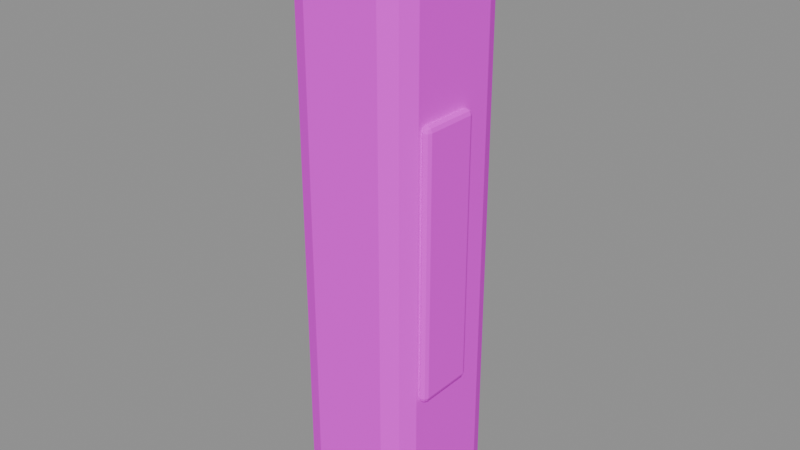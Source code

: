 # Source: vent.blend  (saved by Blender 5.2.45; exported with 4.5.12 LTS)
import bpy
from mathutils import Matrix  # noqa: F401  (used for matrix-valued properties, if any)

bpy.ops.wm.read_factory_settings(use_empty=True)
scene = bpy.context.scene
scene.name = 'Component_vent'

# ---- collections
col_sea_scene_tfh_vent = bpy.data.collections.new('SEA-SCENE-TFH-VENT'); scene.collection.children.link(col_sea_scene_tfh_vent)

# ---- images (referenced by path relative to the original .blend; pixels are not part of the script)
import os
ASSET_DIR = os.environ.get("B2B_ASSET_DIR", "")  # directory of the original .blend (textures are referenced by path, not embedded)
HERE = os.path.dirname(os.path.abspath(__file__))  # packed textures are extracted next to this script under _unpacked/

def load_image(name, relpath, width, height, colorspace="sRGB"):
    """Load a texture the original file referenced (path relative to the .blend, or extracted next to this script)."""
    p = next((c for c in (os.path.join(HERE, relpath), os.path.join(ASSET_DIR, relpath)) if relpath and os.path.exists(c)), "")
    if p:
        img = bpy.data.images.load(p, check_existing=True)
        img.name = name
    else:  # same state as the original file: an image datablock whose file is absent (Cycles renders it pink)
        img = bpy.data.images.new(name, width, height)
        img.source = "FILE"
        img.filepath = "//" + (relpath or name)
    img.colorspace_settings.name = colorspace
    return img
img_sea______8x8 = load_image('SEA_公共色板_8x8', 'sea_cozy_8x8_512.png', 1024, 1024, 'sRGB')

# ---- materials (node trees are filled in below, after node groups)
mat_sea_matte = bpy.data.materials.new('SEA_Matte')

# ---- material node trees
mat_sea_matte.use_nodes = True; mat_sea_matte.node_tree.nodes.clear()
_N = mat_sea_matte.node_tree.nodes; _L = mat_sea_matte.node_tree.links
n0 = _N.new('ShaderNodeBsdfPrincipled'); n0.name = 'Principled BSDF'; n0.location = (0, 0)
n0.inputs[2].default_value = 0.85
n0.inputs[10].default_value = 0.005
n1 = _N.new('ShaderNodeTexImage'); n1.name = 'Image Texture'; n1.location = (0, 0)
n1.image = img_sea______8x8
n1.interpolation = 'Closest'
n1.extension = 'EXTEND'
n2 = _N.new('ShaderNodeUVMap'); n2.name = 'UV Map'; n2.location = (0, 0)
n2.width = 160
n2.uv_map = 'PaletteUV'
n3 = _N.new('ShaderNodeOutputMaterial'); n3.name = 'Material Output'; n3.location = (0, 0)
_L.new(n2.outputs[0], n1.inputs[0])
_L.new(n1.outputs[0], n0.inputs[0])
_L.new(n0.outputs[0], n3.inputs[0])
n3.is_active_output = True

# ---- meshes
me_vent_body_mesh = bpy.data.meshes.new('vent_body_mesh')
me_vent_body_mesh.from_pydata([(-0.0825, -0.09, 0.0), (-0.0825, -0.135, 0.045), (-0.1275, -0.09, 0.045), (-0.0825, -0.1218, 0.01318), (-0.1085, -0.116, 0.01902), (-0.1143, -0.1218, 0.045), (-0.1143, -0.09, 0.01318), (-0.0825, -0.135, 1.095), (-0.0825, -0.09, 1.14), (-0.1275, -0.09, 1.095), (-0.0825, -0.1218, 1.127), (-0.1085, -0.116, 1.121), (-0.1143, -0.09, 1.127), (-0.1143, -0.1218, 1.095), (-0.0825, 0.09, 0.0), (-0.1275, 0.09, 0.045), (-0.0825, 0.135, 0.045), (-0.1143, 0.09, 0.01318), (-0.1085, 0.116, 0.01902), (-0.1143, 0.1218, 0.045), (-0.0825, 0.1218, 0.01318), (-0.0825, 0.09, 1.14), (-0.0825, 0.135, 1.095), (-0.1275, 0.09, 1.095), (-0.0825, 0.1218, 1.127), (-0.1085, 0.116, 1.121), (-0.1143, 0.1218, 1.095), (-0.1143, 0.09, 1.127), (0.0675, -0.09, 0.0), (0.1125, -0.09, 0.045), (0.0675, -0.135, 0.045), (0.09932, -0.09, 0.01318), (0.09348, -0.116, 0.01902), (0.09932, -0.1218, 0.045), (0.0675, -0.1218, 0.01318), (0.0675, -0.09, 1.14), (0.0675, -0.135, 1.095), (0.1125, -0.09, 1.095), (0.0675, -0.1218, 1.127), (0.09348, -0.116, 1.121), (0.09932, -0.1218, 1.095), (0.09932, -0.09, 1.127), (0.0675, 0.09, 0.0), (0.0675, 0.135, 0.045), (0.1125, 0.09, 0.045), (0.0675, 0.1218, 0.01318), (0.09348, 0.116, 0.01902), (0.09932, 0.1218, 0.045), (0.09932, 0.09, 0.01318), (0.0675, 0.09, 1.14), (0.1125, 0.09, 1.095), (0.0675, 0.135, 1.095), (0.09932, 0.09, 1.127), (0.09348, 0.116, 1.121), (0.09932, 0.1218, 1.095), (0.0675, 0.1218, 1.127), (0.1175, -0.075, 0.29), (0.1175, -0.085, 0.3), (0.1075, -0.075, 0.3), (0.1175, -0.08207, 0.2929), (0.1117, -0.08077, 0.2942), (0.1104, -0.08207, 0.3), (0.1104, -0.075, 0.2929), (0.1175, -0.085, 0.8), (0.1175, -0.075, 0.81), (0.1075, -0.075, 0.8), (0.1175, -0.08207, 0.8071), (0.1117, -0.08077, 0.8058), (0.1104, -0.075, 0.8071), (0.1104, -0.08207, 0.8), (0.1175, 0.025, 0.29), (0.1075, 0.025, 0.3), (0.1175, 0.035, 0.3), (0.1104, 0.025, 0.2929), (0.1117, 0.03077, 0.2942), (0.1104, 0.03207, 0.3), (0.1175, 0.03207, 0.2929), (0.1175, 0.025, 0.81), (0.1175, 0.035, 0.8), (0.1075, 0.025, 0.8), (0.1175, 0.03207, 0.8071), (0.1117, 0.03077, 0.8058), (0.1104, 0.03207, 0.8), (0.1104, 0.025, 0.8071), (0.1175, -0.075, 0.29), (0.1275, -0.075, 0.3), (0.1175, -0.085, 0.3), (0.1246, -0.075, 0.2929), (0.1233, -0.08077, 0.2942), (0.1246, -0.08207, 0.3), (0.1175, -0.08207, 0.2929), (0.1175, -0.075, 0.81), (0.1175, -0.085, 0.8), (0.1275, -0.075, 0.8), (0.1175, -0.08207, 0.8071), (0.1233, -0.08077, 0.8058), (0.1246, -0.08207, 0.8), (0.1246, -0.075, 0.8071), (0.1175, 0.025, 0.29), (0.1175, 0.035, 0.3), (0.1275, 0.025, 0.3), (0.1175, 0.03207, 0.2929), (0.1233, 0.03077, 0.2942), (0.1246, 0.03207, 0.3), (0.1246, 0.025, 0.2929), (0.1175, 0.025, 0.81), (0.1275, 0.025, 0.8), (0.1175, 0.035, 0.8), (0.1246, 0.025, 0.8071), (0.1233, 0.03077, 0.8058), (0.1246, 0.03207, 0.8), (0.1175, 0.03207, 0.8071)], [], [(0, 3, 4, 6), (1, 5, 4, 3), (2, 6, 4, 5), (7, 10, 11, 13), (8, 12, 11, 10), (9, 13, 11, 12), (14, 17, 18, 20), (15, 19, 18, 17), (16, 20, 18, 19), (21, 24, 25, 27), (22, 26, 25, 24), (23, 27, 25, 26), (28, 31, 32, 34), (29, 33, 32, 31), (30, 34, 32, 33), (35, 38, 39, 41), (36, 40, 39, 38), (37, 41, 39, 40), (42, 45, 46, 48), (43, 47, 46, 45), (44, 48, 46, 47), (49, 52, 53, 55), (50, 54, 53, 52), (51, 55, 53, 54), (14, 0, 6, 17), (17, 6, 2, 15), (1, 7, 13, 5), (5, 13, 9, 2), (8, 21, 27, 12), (12, 27, 23, 9), (22, 16, 19, 26), (26, 19, 15, 23), (42, 14, 20, 45), (45, 20, 16, 43), (21, 49, 55, 24), (24, 55, 51, 22), (50, 44, 47, 54), (54, 47, 43, 51), (28, 42, 48, 31), (31, 48, 44, 29), (49, 35, 41, 52), (52, 41, 37, 50), (36, 30, 33, 40), (40, 33, 29, 37), (0, 28, 34, 3), (3, 34, 30, 1), (35, 8, 10, 38), (38, 10, 7, 36), (14, 42, 28, 0), (2, 9, 23, 15), (30, 36, 7, 1), (49, 21, 8, 35), (16, 22, 51, 43), (44, 50, 37, 29), (56, 59, 60, 62), (57, 61, 60, 59), (58, 62, 60, 61), (63, 66, 67, 69), (64, 68, 67, 66), (65, 69, 67, 68), (70, 73, 74, 76), (71, 75, 74, 73), (72, 76, 74, 75), (77, 80, 81, 83), (78, 82, 81, 80), (79, 83, 81, 82), (84, 87, 88, 90), (85, 89, 88, 87), (86, 90, 88, 89), (91, 94, 95, 97), (92, 96, 95, 94), (93, 97, 95, 96), (98, 101, 102, 104), (99, 103, 102, 101), (100, 104, 102, 103), (105, 108, 109, 111), (106, 110, 109, 108), (107, 111, 109, 110), (70, 56, 62, 73), (73, 62, 58, 71), (57, 63, 69, 61), (61, 69, 65, 58), (64, 77, 83, 68), (68, 83, 79, 65), (78, 72, 75, 82), (82, 75, 71, 79), (98, 70, 76, 101), (101, 76, 72, 99), (77, 105, 111, 80), (80, 111, 107, 78), (106, 100, 103, 110), (110, 103, 99, 107), (84, 98, 104, 87), (87, 104, 100, 85), (105, 91, 97, 108), (108, 97, 93, 106), (92, 86, 89, 96), (96, 89, 85, 93), (56, 84, 90, 59), (59, 90, 86, 57), (91, 64, 66, 94), (94, 66, 63, 92), (70, 98, 84, 56), (58, 65, 79, 71), (86, 92, 63, 57), (105, 77, 64, 91), (72, 78, 107, 99), (100, 106, 93, 85)])
_uv = me_vent_body_mesh.uv_layers.new(name='PaletteUV')
_uv.uv.foreach_set('vector', [0.2095, 0.8125, 0.1875, 0.8345, 0.1655, 0.8125, 0.1875, 0.7905, 0.2095, 0.8125, 0.1875, 0.8345, 0.1655, 0.8125, 0.1875, 0.7905, 0.2095, 0.8125, 0.1875, 0.8345, 0.1655, 0.8125, 0.1875, 0.7905, 0.2095, 0.8125, 0.1875, 0.8345, 0.1655, 0.8125, 0.1875, 0.7905, 0.2095, 0.8125, 0.1875, 0.8345, 0.1655, 0.8125, 0.1875, 0.7905, 0.2095, 0.8125, 0.1875, 0.8345, 0.1655, 0.8125, 0.1875, 0.7905, 0.2095, 0.8125, 0.1875, 0.8345, 0.1655, 0.8125, 0.1875, 0.7905, 0.2095, 0.8125, 0.1875, 0.8345, 0.1655, 0.8125, 0.1875, 0.7905, 0.2095, 0.8125, 0.1875, 0.8345, 0.1655, 0.8125, 0.1875, 0.7905, 0.2095, 0.8125, 0.1875, 0.8345, 0.1655, 0.8125, 0.1875, 0.7905, 0.2095, 0.8125, 0.1875, 0.8345, 0.1655, 0.8125, 0.1875, 0.7905, 0.2095, 0.8125, 0.1875, 0.8345, 0.1655, 0.8125, 0.1875, 0.7905, 0.2095, 0.8125, 0.1875, 0.8345, 0.1655, 0.8125, 0.1875, 0.7905, 0.2095, 0.8125, 0.1875, 0.8345, 0.1655, 0.8125, 0.1875, 0.7905, 0.2095, 0.8125, 0.1875, 0.8345, 0.1655, 0.8125, 0.1875, 0.7905, 0.2095, 0.8125, 0.1875, 0.8345, 0.1655, 0.8125, 0.1875, 0.7905, 0.2095, 0.8125, 0.1875, 0.8345, 0.1655, 0.8125, 0.1875, 0.7905, 0.2095, 0.8125, 0.1875, 0.8345, 0.1655, 0.8125, 0.1875, 0.7905, 0.2095, 0.8125, 0.1875, 0.8345, 0.1655, 0.8125, 0.1875, 0.7905, 0.2095, 0.8125, 0.1875, 0.8345, 0.1655, 0.8125, 0.1875, 0.7905, 0.2095, 0.8125, 0.1875, 0.8345, 0.1655, 0.8125, 0.1875, 0.7905, 0.2095, 0.8125, 0.1875, 0.8345, 0.1655, 0.8125, 0.1875, 0.7905, 0.2095, 0.8125, 0.1875, 0.8345, 0.1655, 0.8125, 0.1875, 0.7905, 0.2095, 0.8125, 0.1875, 0.8345, 0.1655, 0.8125, 0.1875, 0.7905, 0.2095, 0.8125, 0.1875, 0.8345, 0.1655, 0.8125, 0.1875, 0.7905, 0.2095, 0.8125, 0.1875, 0.8345, 0.1655, 0.8125, 0.1875, 0.7905, 0.2095, 0.8125, 0.1875, 0.8345, 0.1655, 0.8125, 0.1875, 0.7905, 0.2095, 0.8125, 0.1875, 0.8345, 0.1655, 0.8125, 0.1875, 0.7905, 0.2095, 0.8125, 0.1875, 0.8345, 0.1655, 0.8125, 0.1875, 0.7905, 0.2095, 0.8125, 0.1875, 0.8345, 0.1655, 0.8125, 0.1875, 0.7905, 0.2095, 0.8125, 0.1875, 0.8345, 0.1655, 0.8125, 0.1875, 0.7905, 0.2095, 0.8125, 0.1875, 0.8345, 0.1655, 0.8125, 0.1875, 0.7905, 0.2095, 0.8125, 0.1875, 0.8345, 0.1655, 0.8125, 0.1875, 0.7905, 0.2095, 0.8125, 0.1875, 0.8345, 0.1655, 0.8125, 0.1875, 0.7905, 0.2095, 0.8125, 0.1875, 0.8345, 0.1655, 0.8125, 0.1875, 0.7905, 0.2095, 0.8125, 0.1875, 0.8345, 0.1655, 0.8125, 0.1875, 0.7905, 0.2095, 0.8125, 0.1875, 0.8345, 0.1655, 0.8125, 0.1875, 0.7905, 0.2095, 0.8125, 0.1875, 0.8345, 0.1655, 0.8125, 0.1875, 0.7905, 0.2095, 0.8125, 0.1875, 0.8345, 0.1655, 0.8125, 0.1875, 0.7905, 0.2095, 0.8125, 0.1875, 0.8345, 0.1655, 0.8125, 0.1875, 0.7905, 0.2095, 0.8125, 0.1875, 0.8345, 0.1655, 0.8125, 0.1875, 0.7905, 0.2095, 0.8125, 0.1875, 0.8345, 0.1655, 0.8125, 0.1875, 0.7905, 0.2095, 0.8125, 0.1875, 0.8345, 0.1655, 0.8125, 0.1875, 0.7905, 0.2095, 0.8125, 0.1875, 0.8345, 0.1655, 0.8125, 0.1875, 0.7905, 0.2095, 0.8125, 0.1875, 0.8345, 0.1655, 0.8125, 0.1875, 0.7905, 0.2095, 0.8125, 0.1875, 0.8345, 0.1655, 0.8125, 0.1875, 0.7905, 0.2095, 0.8125, 0.1875, 0.8345, 0.1655, 0.8125, 0.1875, 0.7905, 0.2095, 0.8125, 0.1875, 0.8345, 0.1655, 0.8125, 0.1875, 0.7905, 0.2095, 0.8125, 0.1875, 0.8345, 0.1655, 0.8125, 0.1875, 0.7905, 0.2095, 0.8125, 0.1875, 0.8345, 0.1655, 0.8125, 0.1875, 0.7905, 0.2095, 0.8125, 0.1875, 0.8345, 0.1655, 0.8125, 0.1875, 0.7905, 0.2095, 0.8125, 0.1875, 0.8345, 0.1655, 0.8125, 0.1875, 0.7905, 0.2095, 0.8125, 0.1875, 0.8345, 0.1655, 0.8125, 0.1875, 0.7905, 0.2095, 0.8125, 0.1875, 0.8345, 0.1655, 0.8125, 0.1875, 0.7905, 0.5845, 0.0625, 0.5625, 0.0845, 0.5405, 0.0625, 0.5625, 0.0405, 0.5845, 0.0625, 0.5625, 0.0845, 0.5405, 0.0625, 0.5625, 0.0405, 0.5845, 0.0625, 0.5625, 0.0845, 0.5405, 0.0625, 0.5625, 0.0405, 0.5845, 0.0625, 0.5625, 0.0845, 0.5405, 0.0625, 0.5625, 0.0405, 0.5845, 0.0625, 0.5625, 0.0845, 0.5405, 0.0625, 0.5625, 0.0405, 0.5845, 0.0625, 0.5625, 0.0845, 0.5405, 0.0625, 0.5625, 0.0405, 0.5845, 0.0625, 0.5625, 0.0845, 0.5405, 0.0625, 0.5625, 0.0405, 0.5845, 0.0625, 0.5625, 0.0845, 0.5405, 0.0625, 0.5625, 0.0405, 0.5845, 0.0625, 0.5625, 0.0845, 0.5405, 0.0625, 0.5625, 0.0405, 0.5845, 0.0625, 0.5625, 0.0845, 0.5405, 0.0625, 0.5625, 0.0405, 0.5845, 0.0625, 0.5625, 0.0845, 0.5405, 0.0625, 0.5625, 0.0405, 0.5845, 0.0625, 0.5625, 0.0845, 0.5405, 0.0625, 0.5625, 0.0405, 0.5845, 0.0625, 0.5625, 0.0845, 0.5405, 0.0625, 0.5625, 0.0405, 0.5845, 0.0625, 0.5625, 0.0845, 0.5405, 0.0625, 0.5625, 0.0405, 0.5845, 0.0625, 0.5625, 0.0845, 0.5405, 0.0625, 0.5625, 0.0405, 0.5845, 0.0625, 0.5625, 0.0845, 0.5405, 0.0625, 0.5625, 0.0405, 0.5845, 0.0625, 0.5625, 0.0845, 0.5405, 0.0625, 0.5625, 0.0405, 0.5845, 0.0625, 0.5625, 0.0845, 0.5405, 0.0625, 0.5625, 0.0405, 0.5845, 0.0625, 0.5625, 0.0845, 0.5405, 0.0625, 0.5625, 0.0405, 0.5845, 0.0625, 0.5625, 0.0845, 0.5405, 0.0625, 0.5625, 0.0405, 0.5845, 0.0625, 0.5625, 0.0845, 0.5405, 0.0625, 0.5625, 0.0405, 0.5845, 0.0625, 0.5625, 0.0845, 0.5405, 0.0625, 0.5625, 0.0405, 0.5845, 0.0625, 0.5625, 0.0845, 0.5405, 0.0625, 0.5625, 0.0405, 0.5845, 0.0625, 0.5625, 0.0845, 0.5405, 0.0625, 0.5625, 0.0405, 0.5845, 0.0625, 0.5625, 0.0845, 0.5405, 0.0625, 0.5625, 0.0405, 0.5845, 0.0625, 0.5625, 0.0845, 0.5405, 0.0625, 0.5625, 0.0405, 0.5845, 0.0625, 0.5625, 0.0845, 0.5405, 0.0625, 0.5625, 0.0405, 0.5845, 0.0625, 0.5625, 0.0845, 0.5405, 0.0625, 0.5625, 0.0405, 0.5845, 0.0625, 0.5625, 0.0845, 0.5405, 0.0625, 0.5625, 0.0405, 0.5845, 0.0625, 0.5625, 0.0845, 0.5405, 0.0625, 0.5625, 0.0405, 0.5845, 0.0625, 0.5625, 0.0845, 0.5405, 0.0625, 0.5625, 0.0405, 0.5845, 0.0625, 0.5625, 0.0845, 0.5405, 0.0625, 0.5625, 0.0405, 0.5845, 0.0625, 0.5625, 0.0845, 0.5405, 0.0625, 0.5625, 0.0405, 0.5845, 0.0625, 0.5625, 0.0845, 0.5405, 0.0625, 0.5625, 0.0405, 0.5845, 0.0625, 0.5625, 0.0845, 0.5405, 0.0625, 0.5625, 0.0405, 0.5845, 0.0625, 0.5625, 0.0845, 0.5405, 0.0625, 0.5625, 0.0405, 0.5845, 0.0625, 0.5625, 0.0845, 0.5405, 0.0625, 0.5625, 0.0405, 0.5845, 0.0625, 0.5625, 0.0845, 0.5405, 0.0625, 0.5625, 0.0405, 0.5845, 0.0625, 0.5625, 0.0845, 0.5405, 0.0625, 0.5625, 0.0405, 0.5845, 0.0625, 0.5625, 0.0845, 0.5405, 0.0625, 0.5625, 0.0405, 0.5845, 0.0625, 0.5625, 0.0845, 0.5405, 0.0625, 0.5625, 0.0405, 0.5845, 0.0625, 0.5625, 0.0845, 0.5405, 0.0625, 0.5625, 0.0405, 0.5845, 0.0625, 0.5625, 0.0845, 0.5405, 0.0625, 0.5625, 0.0405, 0.5845, 0.0625, 0.5625, 0.0845, 0.5405, 0.0625, 0.5625, 0.0405, 0.5845, 0.0625, 0.5625, 0.0845, 0.5405, 0.0625, 0.5625, 0.0405, 0.5845, 0.0625, 0.5625, 0.0845, 0.5405, 0.0625, 0.5625, 0.0405, 0.5845, 0.0625, 0.5625, 0.0845, 0.5405, 0.0625, 0.5625, 0.0405, 0.5845, 0.0625, 0.5625, 0.0845, 0.5405, 0.0625, 0.5625, 0.0405, 0.5845, 0.0625, 0.5625, 0.0845, 0.5405, 0.0625, 0.5625, 0.0405, 0.5845, 0.0625, 0.5625, 0.0845, 0.5405, 0.0625, 0.5625, 0.0405, 0.5845, 0.0625, 0.5625, 0.0845, 0.5405, 0.0625, 0.5625, 0.0405, 0.5845, 0.0625, 0.5625, 0.0845, 0.5405, 0.0625, 0.5625, 0.0405, 0.5845, 0.0625, 0.5625, 0.0845, 0.5405, 0.0625, 0.5625, 0.0405, 0.5845, 0.0625, 0.5625, 0.0845, 0.5405, 0.0625, 0.5625, 0.0405])
me_vent_body_mesh.materials.append(mat_sea_matte)
me_vent_body_mesh.update()
me_vent_body_mesh.normals_split_custom_set([tuple(v) for v in zip(*[iter([-0.3251, -0.3251, -0.8881, -0.3251, -0.3251, -0.8881, -0.3251, -0.3251, -0.8881, -0.3251, -0.3251, -0.8881, -0.3251, -0.8881, -0.3251, -0.3251, -0.8881, -0.3251, -0.3251, -0.8881, -0.3251, -0.3251, -0.8881, -0.3251, -0.8881, -0.3251, -0.3251, -0.8881, -0.3251, -0.3251, -0.8881, -0.3251, -0.3251, -0.8881, -0.3251, -0.3251, -0.3251, -0.8881, 0.3251, -0.3251, -0.8881, 0.3251, -0.3251, -0.8881, 0.3251, -0.3251, -0.8881, 0.3251, -0.3251, -0.3251, 0.8881, -0.3251, -0.3251, 0.8881, -0.3251, -0.3251, 0.8881, -0.3251, -0.3251, 0.8881, -0.8881, -0.3251, 0.3251, -0.8881, -0.3251, 0.3251, -0.8881, -0.3251, 0.3251, -0.8881, -0.3251, 0.3251, -0.3251, 0.3251, -0.8881, -0.3251, 0.3251, -0.8881, -0.3251, 0.3251, -0.8881, -0.3251, 0.3251, -0.8881, -0.8881, 0.3251, -0.3251, -0.8881, 0.3251, -0.3251, -0.8881, 0.3251, -0.3251, -0.8881, 0.3251, -0.3251, -0.3251, 0.8881, -0.3251, -0.3251, 0.8881, -0.3251, -0.3251, 0.8881, -0.3251, -0.3251, 0.8881, -0.3251, -0.3251, 0.3251, 0.8881, -0.3251, 0.3251, 0.8881, -0.3251, 0.3251, 0.8881, -0.3251, 0.3251, 0.8881, -0.3251, 0.8881, 0.3251, -0.3251, 0.8881, 0.3251, -0.3251, 0.8881, 0.3251, -0.3251, 0.8881, 0.3251, -0.8881, 0.3251, 0.3251, -0.8881, 0.3251, 0.3251, -0.8881, 0.3251, 0.3251, -0.8881, 0.3251, 0.3251, 0.3251, -0.3251, -0.8881, 0.3251, -0.3251, -0.8881, 0.3251, -0.3251, -0.8881, 0.3251, -0.3251, -0.8881, 0.8881, -0.3251, -0.3251, 0.8881, -0.3251, -0.3251, 0.8881, -0.3251, -0.3251, 0.8881, -0.3251, -0.3251, 0.3251, -0.8881, -0.3251, 0.3251, -0.8881, -0.3251, 0.3251, -0.8881, -0.3251, 0.3251, -0.8881, -0.3251, 0.3251, -0.3251, 0.8881, 0.3251, -0.3251, 0.8881, 0.3251, -0.3251, 0.8881, 0.3251, -0.3251, 0.8881, 0.3251, -0.8881, 0.3251, 0.3251, -0.8881, 0.3251, 0.3251, -0.8881, 0.3251, 0.3251, -0.8881, 0.3251, 0.8881, -0.3251, 0.3251, 0.8881, -0.3251, 0.3251, 0.8881, -0.3251, 0.3251, 0.8881, -0.3251, 0.3251, 0.3251, 0.3251, -0.8881, 0.3251, 0.3251, -0.8881, 0.3251, 0.3251, -0.8881, 0.3251, 0.3251, -0.8881, 0.3251, 0.8881, -0.3251, 0.3251, 0.8881, -0.3251, 0.3251, 0.8881, -0.3251, 0.3251, 0.8881, -0.3251, 0.8881, 0.3251, -0.3251, 0.8881, 0.3251, -0.3251, 0.8881, 0.3251, -0.3251, 0.8881, 0.3251, -0.3251, 0.3251, 0.3251, 0.8881, 0.3251, 0.3251, 0.8881, 0.3251, 0.3251, 0.8881, 0.3251, 0.3251, 0.8881, 0.8881, 0.3251, 0.3251, 0.8881, 0.3251, 0.3251, 0.8881, 0.3251, 0.3251, 0.8881, 0.3251, 0.3251, 0.3251, 0.8881, 0.3251, 0.3251, 0.8881, 0.3251, 0.3251, 0.8881, 0.3251, 0.3251, 0.8881, 0.3251, -0.3827, 1.878e-08, -0.9239, -0.3827, 1.878e-08, -0.9239, -0.3827, 1.878e-08, -0.9239, -0.3827, 1.878e-08, -0.9239, -0.9239, 3.756e-08, -0.3827, -0.9239, 3.756e-08, -0.3827, -0.9239, 3.756e-08, -0.3827, -0.9239, 3.756e-08, -0.3827, -0.3827, -0.9239, -1.157e-08, -0.3827, -0.9239, -1.157e-08, -0.3827, -0.9239, -1.157e-08, -0.3827, -0.9239, -1.157e-08, -0.9239, -0.3827, 6.438e-09, -0.9239, -0.3827, 6.438e-09, -0.9239, -0.3827, 6.438e-09, -0.9239, -0.3827, 6.438e-09, -0.3827, -1.878e-08, 0.9239, -0.3827, -1.878e-08, 0.9239, -0.3827, -1.878e-08, 0.9239, -0.3827, -1.878e-08, 0.9239, -0.9239, -3.756e-08, 0.3827, -0.9239, -3.756e-08, 0.3827, -0.9239, -3.756e-08, 0.3827, -0.9239, -3.756e-08, 0.3827, -0.3827, 0.9239, -1.31e-09, -0.3827, 0.9239, -1.31e-09, -0.3827, 0.9239, -1.31e-09, -0.3827, 0.9239, -1.31e-09, -0.9239, 0.3827, -6.438e-09, -0.9239, 0.3827, -6.438e-09, -0.9239, 0.3827, -6.438e-09, -0.9239, 0.3827, -6.438e-09, -1.83e-08, 0.3827, -0.9239, -1.83e-08, 0.3827, -0.9239, -1.83e-08, 0.3827, -0.9239, -1.83e-08, 0.3827, -0.9239, -4.507e-08, 0.9239, -0.3827, -4.507e-08, 0.9239, -0.3827, -4.507e-08, 0.9239, -0.3827, -4.507e-08, 0.9239, -0.3827, 3.553e-07, 0.3827, 0.9239, 3.553e-07, 0.3827, 0.9239, 3.553e-07, 0.3827, 0.9239, 3.553e-07, 0.3827, 0.9239, 1.803e-07, 0.9239, 0.3827, 1.803e-07, 0.9239, 0.3827, 1.803e-07, 0.9239, 0.3827, 1.803e-07, 0.9239, 0.3827, 0.9239, 0.3827, 1.909e-09, 0.9239, 0.3827, 1.909e-09, 0.9239, 0.3827, 1.909e-09, 0.9239, 0.3827, 1.909e-09, 0.3827, 0.9239, 1.288e-08, 0.3827, 0.9239, 1.288e-08, 0.3827, 0.9239, 1.288e-08, 0.3827, 0.9239, 1.288e-08, 0.3827, 0.0, -0.9239, 0.3827, 0.0, -0.9239, 0.3827, 0.0, -0.9239, 0.3827, 0.0, -0.9239, 0.9239, -3.756e-08, -0.3827, 0.9239, -3.756e-08, -0.3827, 0.9239, -3.756e-08, -0.3827, 0.9239, -3.756e-08, -0.3827, 0.3827, 1.878e-08, 0.9239, 0.3827, 1.878e-08, 0.9239, 0.3827, 1.878e-08, 0.9239, 0.3827, 1.878e-08, 0.9239, 0.9239, 3.756e-08, 0.3827, 0.9239, 3.756e-08, 0.3827, 0.9239, 3.756e-08, 0.3827, 0.9239, 3.756e-08, 0.3827, 0.3827, -0.9239, -1.419e-08, 0.3827, -0.9239, -1.419e-08, 0.3827, -0.9239, -1.419e-08, 0.3827, -0.9239, -1.419e-08, 0.9239, -0.3827, -3.219e-09, 0.9239, -0.3827, -3.219e-09, 0.9239, -0.3827, -3.219e-09, 0.9239, -0.3827, -3.219e-09, 1.83e-08, -0.3827, -0.9239, 1.83e-08, -0.3827, -0.9239, 1.83e-08, -0.3827, -0.9239, 1.83e-08, -0.3827, -0.9239, 4.507e-08, -0.9239, -0.3827, 4.507e-08, -0.9239, -0.3827, 4.507e-08, -0.9239, -0.3827, 4.507e-08, -0.9239, -0.3827, 0.0, -0.3827, 0.9239, 0.0, -0.3827, 0.9239, 0.0, -0.3827, 0.9239, 0.0, -0.3827, 0.9239, 0.0, -0.9239, 0.3827, 0.0, -0.9239, 0.3827, 0.0, -0.9239, 0.3827, 0.0, -0.9239, 0.3827, 0.0, 0.0, -1.0, 0.0, 0.0, -1.0, 0.0, 0.0, -1.0, 0.0, 0.0, -1.0, -1.0, 0.0, 0.0, -1.0, 0.0, 0.0, -1.0, 0.0, 0.0, -1.0, 0.0, 0.0, 0.0, -1.0, -9.461e-10, 0.0, -1.0, -9.461e-10, 0.0, -1.0, -9.461e-10, 0.0, -1.0, -9.461e-10, 0.0, 0.0, 1.0, 0.0, 0.0, 1.0, 0.0, 0.0, 1.0, 0.0, 0.0, 1.0, 0.0, 1.0, 0.0, 0.0, 1.0, 0.0, 0.0, 1.0, 0.0, 0.0, 1.0, 0.0, 1.0, 0.0, 0.0, 1.0, 0.0, 0.0, 1.0, 0.0, 0.0, 1.0, 0.0, 0.0, -0.3251, -0.3251, -0.8881, -0.3251, -0.3251, -0.8881, -0.3251, -0.3251, -0.8881, -0.3251, -0.3251, -0.8881, -0.3251, -0.8881, -0.3251, -0.3251, -0.8881, -0.3251, -0.3251, -0.8881, -0.3251, -0.3251, -0.8881, -0.3251, -0.8881, -0.3251, -0.3251, -0.8881, -0.3251, -0.3251, -0.8881, -0.3251, -0.3251, -0.8881, -0.3251, -0.3251, -0.3251, -0.8881, 0.3251, -0.3251, -0.8881, 0.3251, -0.3251, -0.8881, 0.3251, -0.3251, -0.8881, 0.3251, -0.3251, -0.3251, 0.8881, -0.3251, -0.3251, 0.8881, -0.3251, -0.3251, 0.8881, -0.3251, -0.3251, 0.8881, -0.8881, -0.3251, 0.3251, -0.8881, -0.3251, 0.3251, -0.8881, -0.3251, 0.3251, -0.8881, -0.3251, 0.3251, -0.3251, 0.3251, -0.8881, -0.3251, 0.3251, -0.8881, -0.3251, 0.3251, -0.8881, -0.3251, 0.3251, -0.8881, -0.8881, 0.3251, -0.3251, -0.8881, 0.3251, -0.3251, -0.8881, 0.3251, -0.3251, -0.8881, 0.3251, -0.3251, -0.3251, 0.8881, -0.3251, -0.3251, 0.8881, -0.3251, -0.3251, 0.8881, -0.3251, -0.3251, 0.8881, -0.3251, -0.3251, 0.3251, 0.8881, -0.3251, 0.3251, 0.8881, -0.3251, 0.3251, 0.8881, -0.3251, 0.3251, 0.8881, -0.3251, 0.8881, 0.3251, -0.3251, 0.8881, 0.3251, -0.3251, 0.8881, 0.3251, -0.3251, 0.8881, 0.3251, -0.8881, 0.3251, 0.3251, -0.8881, 0.3251, 0.3251, -0.8881, 0.3251, 0.3251, -0.8881, 0.3251, 0.3251, 0.3251, -0.3251, -0.8881, 0.3251, -0.3251, -0.8881, 0.3251, -0.3251, -0.8881, 0.3251, -0.3251, -0.8881, 0.8881, -0.3251, -0.3251, 0.8881, -0.3251, -0.3251, 0.8881, -0.3251, -0.3251, 0.8881, -0.3251, -0.3251, 0.3251, -0.8881, -0.3251, 0.3251, -0.8881, -0.3251, 0.3251, -0.8881, -0.3251, 0.3251, -0.8881, -0.3251, 0.3251, -0.3251, 0.8881, 0.3251, -0.3251, 0.8881, 0.3251, -0.3251, 0.8881, 0.3251, -0.3251, 0.8881, 0.3251, -0.8881, 0.3251, 0.3251, -0.8881, 0.3251, 0.3251, -0.8881, 0.3251, 0.3251, -0.8881, 0.3251, 0.8881, -0.3251, 0.3251, 0.8881, -0.3251, 0.3251, 0.8881, -0.3251, 0.3251, 0.8881, -0.3251, 0.3251, 0.3251, 0.3251, -0.8881, 0.3251, 0.3251, -0.8881, 0.3251, 0.3251, -0.8881, 0.3251, 0.3251, -0.8881, 0.3251, 0.8881, -0.3251, 0.3251, 0.8881, -0.3251, 0.3251, 0.8881, -0.3251, 0.3251, 0.8881, -0.3251, 0.8881, 0.3251, -0.3251, 0.8881, 0.3251, -0.3251, 0.8881, 0.3251, -0.3251, 0.8881, 0.3251, -0.3251, 0.3251, 0.3251, 0.8881, 0.3251, 0.3251, 0.8881, 0.3251, 0.3251, 0.8881, 0.3251, 0.3251, 0.8881, 0.8881, 0.3251, 0.3251, 0.8881, 0.3251, 0.3251, 0.8881, 0.3251, 0.3251, 0.8881, 0.3251, 0.3251, 0.3251, 0.8881, 0.3251, 0.3251, 0.8881, 0.3251, 0.3251, 0.8881, 0.3251, 0.3251, 0.8881, 0.3251, -0.3827, 0.0, -0.9239, -0.3827, 0.0, -0.9239, -0.3827, 0.0, -0.9239, -0.3827, 0.0, -0.9239, -0.9239, 0.0, -0.3827, -0.9239, 0.0, -0.3827, -0.9239, 0.0, -0.3827, -0.9239, 0.0, -0.3827, -0.3827, -0.9239, 0.0, -0.3827, -0.9239, 0.0, -0.3827, -0.9239, 0.0, -0.3827, -0.9239, 0.0, -0.9239, -0.3827, 0.0, -0.9239, -0.3827, 0.0, -0.9239, -0.3827, 0.0, -0.9239, -0.3827, 0.0, -0.3827, 0.0, 0.9239, -0.3827, 0.0, 0.9239, -0.3827, 0.0, 0.9239, -0.3827, 0.0, 0.9239, -0.9239, 0.0, 0.3827, -0.9239, 0.0, 0.3827, -0.9239, 0.0, 0.3827, -0.9239, 0.0, 0.3827, -0.3827, 0.9239, 0.0, -0.3827, 0.9239, 0.0, -0.3827, 0.9239, 0.0, -0.3827, 0.9239, 0.0, -0.9239, 0.3827, 0.0, -0.9239, 0.3827, 0.0, -0.9239, 0.3827, 0.0, -0.9239, 0.3827, 0.0, 0.0, 0.0, 1.0, 0.0, 0.0, 1.0, 0.0, 0.0, 1.0, 0.0, 0.0, 1.0, 0.0, 0.0, 1.0, 0.0, 0.0, 1.0, 0.0, 0.0, 1.0, 0.0, 0.0, 1.0, 0.0, 0.0, 1.0, 0.0, 0.0, 1.0, 0.0, 0.0, 1.0, 0.0, 0.0, 1.0, 0.0, 0.0, 1.0, 0.0, 0.0, 1.0, 0.0, 0.0, 1.0, 0.0, 0.0, 1.0, 0.9239, 0.3827, 0.0, 0.9239, 0.3827, 0.0, 0.9239, 0.3827, 0.0, 0.9239, 0.3827, 0.0, 0.3827, 0.9239, 0.0, 0.3827, 0.9239, 0.0, 0.3827, 0.9239, 0.0, 0.3827, 0.9239, 0.0, 0.3827, 0.0, -0.9239, 0.3827, 0.0, -0.9239, 0.3827, 0.0, -0.9239, 0.3827, 0.0, -0.9239, 0.9239, 0.0, -0.3827, 0.9239, 0.0, -0.3827, 0.9239, 0.0, -0.3827, 0.9239, 0.0, -0.3827, 0.3827, 0.0, 0.9239, 0.3827, 0.0, 0.9239, 0.3827, 0.0, 0.9239, 0.3827, 0.0, 0.9239, 0.9239, 0.0, 0.3827, 0.9239, 0.0, 0.3827, 0.9239, 0.0, 0.3827, 0.9239, 0.0, 0.3827, 0.3827, -0.9239, 0.0, 0.3827, -0.9239, 0.0, 0.3827, -0.9239, 0.0, 0.3827, -0.9239, 0.0, 0.9239, -0.3827, 0.0, 0.9239, -0.3827, 0.0, 0.9239, -0.3827, 0.0, 0.9239, -0.3827, 0.0, 0.0, 0.0, 1.0, 0.0, 0.0, 1.0, 0.0, 0.0, 1.0, 0.0, 0.0, 1.0, 0.0, 0.0, 1.0, 0.0, 0.0, 1.0, 0.0, 0.0, 1.0, 0.0, 0.0, 1.0, 0.0, 0.0, 1.0, 0.0, 0.0, 1.0, 0.0, 0.0, 1.0, 0.0, 0.0, 1.0, 0.0, 0.0, 1.0, 0.0, 0.0, 1.0, 0.0, 0.0, 1.0, 0.0, 0.0, 1.0, 0.0, 0.0, 1.0, 0.0, 0.0, 1.0, 0.0, 0.0, 1.0, 0.0, 0.0, 1.0, -1.0, 0.0, 0.0, -1.0, 0.0, 0.0, -1.0, 0.0, 0.0, -1.0, 0.0, 0.0, 0.0, 0.0, 0.0, 0.0, 0.0, 0.0, 0.0, 0.0, 0.0, 0.0, 0.0, 0.0, 0.0, 0.0, 1.0, 0.0, 0.0, 1.0, 0.0, 0.0, 1.0, 0.0, 0.0, 1.0, 0.0, 0.0, 0.0, 0.0, 0.0, 0.0, 0.0, 0.0, 0.0, 0.0, 0.0, 0.0, 1.0, 0.0, 0.0, 1.0, 0.0, 0.0, 1.0, 0.0, 0.0, 1.0, 0.0, 0.0])] * 3)])

# ---- objects
ob_vent_body = bpy.data.objects.new('vent_body', me_vent_body_mesh)
ob_root_vent = bpy.data.objects.new('ROOT_vent', None)

# ---- transforms, parenting, visibility, modifiers, constraints
ob_vent_body.parent = ob_root_vent
ob_vent_body.location = (0.0, 0.0, 0.0)
ob_root_vent.location = (0.0, 0.0, 0.0)

# ---- collection membership
col_sea_scene_tfh_vent.objects.link(ob_vent_body)
col_sea_scene_tfh_vent.objects.link(ob_root_vent)

# ---- scene / render settings (as saved in the file)
scene.frame_start = 1; scene.frame_end = 250; scene.frame_set(1)
scene.render.engine = 'BLENDER_EEVEE_NEXT'
scene.render.bake_bias = 0.0
scene.render.bake_samples = 0
scene.render.compositor_device = 'GPU'
scene.eevee.use_volume_custom_range = False
scene.eevee.fast_gi_thickness_near = 0.1
scene.eevee.fast_gi_thickness_far = 0.0
scene.eevee.ray_tracing_options.screen_trace_thickness = 0.1
bpy.context.view_layer.update()

# ---- added for rendering (the .blend has no active camera and no usable light): camera, sun + grey world if the file has none
cam_auto = bpy.data.cameras.new('AutoCamera')
cam_auto.lens = 50.0
cam_auto.sensor_width = 36.0
cam_auto.clip_end = 1000.0
ob_auto_camera = bpy.data.objects.new('AutoCamera', cam_auto)
scene.collection.objects.link(ob_auto_camera)
ob_auto_camera.location = (1.10932, -1.33118, 1.45745)
ob_auto_camera.rotation_euler = (1.09748, -7.21219e-08, 0.694738)
scene.camera = ob_auto_camera
light_auto_sun = bpy.data.lights.new('AutoSun', 'SUN')
light_auto_sun.energy = 3.0
light_auto_sun.angle = 0.0523599
ob_auto_sun = bpy.data.objects.new('AutoSun', light_auto_sun)
scene.collection.objects.link(ob_auto_sun)
ob_auto_sun.rotation_euler = (0.872665, 0.174533, 0.523599)
if scene.world is None:
    world_auto = bpy.data.worlds.new('AutoWorld')
    world_auto.color = (0.3, 0.3, 0.3)
    scene.world = world_auto
bpy.context.view_layer.update()
